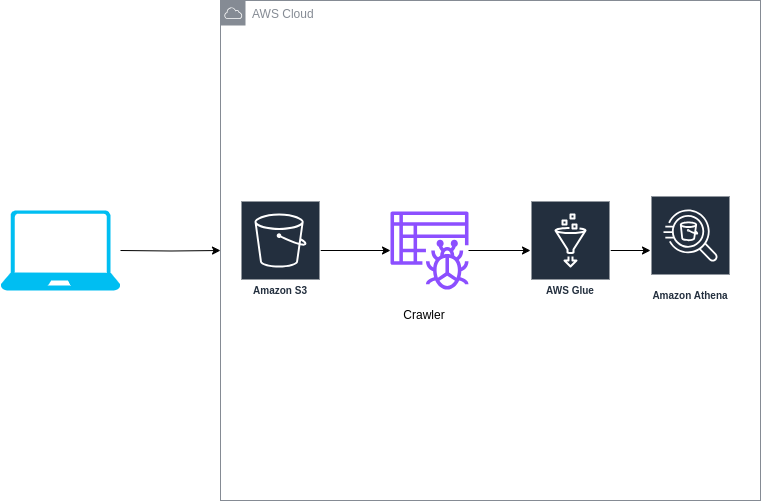

The diagram above was exported from draw.io. Its source (the exported page's mxGraphModel, read from the mxfile embedded in the PNG):
<mxGraphModel dx="1034" dy="564" grid="1" gridSize="10" guides="1" tooltips="1" connect="1" arrows="1" fold="1" page="1" pageScale="1" pageWidth="827" pageHeight="1169" math="0" shadow="0">
  <root>
    <mxCell id="0" />
    <mxCell id="1" parent="0" />
    <mxCell id="Koglkdgodrp--mTkinii-1" value="" style="edgeStyle=orthogonalEdgeStyle;rounded=0;orthogonalLoop=1;jettySize=auto;html=1;" edge="1" parent="1" target="Koglkdgodrp--mTkinii-2">
      <mxGeometry relative="1" as="geometry">
        <mxPoint x="140" y="360" as="sourcePoint" />
      </mxGeometry>
    </mxCell>
    <mxCell id="Koglkdgodrp--mTkinii-2" value="AWS Cloud" style="sketch=0;outlineConnect=0;gradientColor=none;html=1;whiteSpace=wrap;fontSize=12;fontStyle=0;shape=mxgraph.aws4.group;grIcon=mxgraph.aws4.group_aws_cloud;strokeColor=#858B94;fillColor=none;verticalAlign=top;align=left;spacingLeft=30;fontColor=#858B94;dashed=0;" vertex="1" parent="1">
      <mxGeometry x="240" y="110" width="540" height="500" as="geometry" />
    </mxCell>
    <mxCell id="Koglkdgodrp--mTkinii-3" value="" style="edgeStyle=orthogonalEdgeStyle;rounded=0;orthogonalLoop=1;jettySize=auto;html=1;" edge="1" parent="1" source="Koglkdgodrp--mTkinii-4" target="Koglkdgodrp--mTkinii-9">
      <mxGeometry relative="1" as="geometry" />
    </mxCell>
    <mxCell id="Koglkdgodrp--mTkinii-4" value="Amazon S3" style="sketch=0;outlineConnect=0;fontColor=#232F3E;gradientColor=none;strokeColor=#ffffff;fillColor=#232F3E;dashed=0;verticalLabelPosition=middle;verticalAlign=bottom;align=center;html=1;whiteSpace=wrap;fontSize=10;fontStyle=1;spacing=3;shape=mxgraph.aws4.productIcon;prIcon=mxgraph.aws4.s3;" vertex="1" parent="1">
      <mxGeometry x="260" y="310" width="80" height="100" as="geometry" />
    </mxCell>
    <mxCell id="Koglkdgodrp--mTkinii-5" value="Amazon Athena" style="sketch=0;outlineConnect=0;fontColor=#232F3E;gradientColor=none;strokeColor=#ffffff;fillColor=#232F3E;dashed=0;verticalLabelPosition=middle;verticalAlign=bottom;align=center;html=1;whiteSpace=wrap;fontSize=10;fontStyle=1;spacing=3;shape=mxgraph.aws4.productIcon;prIcon=mxgraph.aws4.athena;" vertex="1" parent="1">
      <mxGeometry x="670" y="305" width="80" height="110" as="geometry" />
    </mxCell>
    <mxCell id="Koglkdgodrp--mTkinii-6" value="" style="edgeStyle=orthogonalEdgeStyle;rounded=0;orthogonalLoop=1;jettySize=auto;html=1;" edge="1" parent="1" source="Koglkdgodrp--mTkinii-7" target="Koglkdgodrp--mTkinii-5">
      <mxGeometry relative="1" as="geometry" />
    </mxCell>
    <mxCell id="Koglkdgodrp--mTkinii-7" value="AWS Glue" style="sketch=0;outlineConnect=0;fontColor=#232F3E;gradientColor=none;strokeColor=#ffffff;fillColor=#232F3E;dashed=0;verticalLabelPosition=middle;verticalAlign=bottom;align=center;html=1;whiteSpace=wrap;fontSize=10;fontStyle=1;spacing=3;shape=mxgraph.aws4.productIcon;prIcon=mxgraph.aws4.glue;" vertex="1" parent="1">
      <mxGeometry x="550" y="310" width="80" height="100" as="geometry" />
    </mxCell>
    <mxCell id="Koglkdgodrp--mTkinii-8" value="" style="edgeStyle=orthogonalEdgeStyle;rounded=0;orthogonalLoop=1;jettySize=auto;html=1;" edge="1" parent="1" source="Koglkdgodrp--mTkinii-9" target="Koglkdgodrp--mTkinii-7">
      <mxGeometry relative="1" as="geometry" />
    </mxCell>
    <mxCell id="Koglkdgodrp--mTkinii-9" value="" style="sketch=0;outlineConnect=0;fontColor=#232F3E;gradientColor=none;fillColor=#8C4FFF;strokeColor=none;dashed=0;verticalLabelPosition=bottom;verticalAlign=top;align=center;html=1;fontSize=12;fontStyle=0;aspect=fixed;pointerEvents=1;shape=mxgraph.aws4.glue_crawlers;" vertex="1" parent="1">
      <mxGeometry x="410" y="321" width="78" height="78" as="geometry" />
    </mxCell>
    <mxCell id="Koglkdgodrp--mTkinii-10" value="Crawler" style="text;html=1;align=center;verticalAlign=middle;whiteSpace=wrap;rounded=0;" vertex="1" parent="1">
      <mxGeometry x="414" y="410" width="60" height="30" as="geometry" />
    </mxCell>
    <mxCell id="Koglkdgodrp--mTkinii-11" value="" style="verticalLabelPosition=bottom;html=1;verticalAlign=top;align=center;strokeColor=none;fillColor=#00BEF2;shape=mxgraph.azure.laptop;pointerEvents=1;" vertex="1" parent="1">
      <mxGeometry x="20" y="320" width="120" height="80" as="geometry" />
    </mxCell>
  </root>
</mxGraphModel>